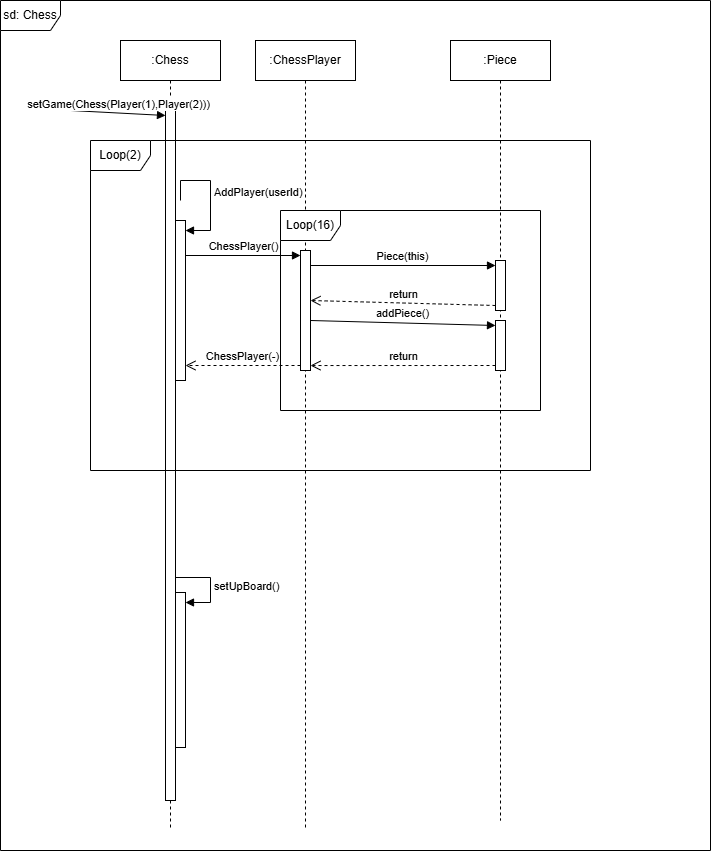

The diagram above was exported from draw.io. Its source (the exported page's mxGraphModel, read from the mxfile embedded in the PNG):
<mxGraphModel dx="2564" dy="1134" grid="1" gridSize="10" guides="1" tooltips="1" connect="1" arrows="1" fold="1" page="1" pageScale="1" pageWidth="850" pageHeight="1100" math="0" shadow="0">
  <root>
    <mxCell id="0" />
    <mxCell id="1" parent="0" />
    <mxCell id="Q8-pIvfDHU9byuOBVT9n-1" value="sd: Chess" style="shape=umlFrame;whiteSpace=wrap;html=1;pointerEvents=0;" vertex="1" parent="1">
      <mxGeometry x="70" y="40" width="710" height="850" as="geometry" />
    </mxCell>
    <mxCell id="Q8-pIvfDHU9byuOBVT9n-2" value=":Chess" style="shape=umlLifeline;perimeter=lifelinePerimeter;whiteSpace=wrap;html=1;container=1;dropTarget=0;collapsible=0;recursiveResize=0;outlineConnect=0;portConstraint=eastwest;newEdgeStyle={&quot;curved&quot;:0,&quot;rounded&quot;:0};" vertex="1" parent="1">
      <mxGeometry x="190" y="80" width="100" height="790" as="geometry" />
    </mxCell>
    <mxCell id="Q8-pIvfDHU9byuOBVT9n-18" value="" style="html=1;points=[[0,0,0,0,5],[0,1,0,0,-5],[1,0,0,0,5],[1,1,0,0,-5]];perimeter=orthogonalPerimeter;outlineConnect=0;targetShapes=umlLifeline;portConstraint=eastwest;newEdgeStyle={&quot;curved&quot;:0,&quot;rounded&quot;:0};" vertex="1" parent="Q8-pIvfDHU9byuOBVT9n-2">
      <mxGeometry x="55" y="180" width="10" height="160" as="geometry" />
    </mxCell>
    <mxCell id="Q8-pIvfDHU9byuOBVT9n-19" value="AddPlayer(userId)" style="html=1;align=left;spacingLeft=2;endArrow=block;rounded=0;edgeStyle=orthogonalEdgeStyle;curved=0;rounded=0;" edge="1" target="Q8-pIvfDHU9byuOBVT9n-18" parent="Q8-pIvfDHU9byuOBVT9n-2">
      <mxGeometry relative="1" as="geometry">
        <mxPoint x="60" y="160" as="sourcePoint" />
        <Array as="points">
          <mxPoint x="60" y="140" />
          <mxPoint x="90" y="140" />
          <mxPoint x="90" y="190" />
        </Array>
      </mxGeometry>
    </mxCell>
    <mxCell id="Q8-pIvfDHU9byuOBVT9n-11" value="setUpBoard()" style="html=1;align=left;spacingLeft=2;endArrow=block;rounded=0;edgeStyle=orthogonalEdgeStyle;curved=0;rounded=0;exitX=1;exitY=0;exitDx=0;exitDy=5;exitPerimeter=0;" edge="1" target="Q8-pIvfDHU9byuOBVT9n-10" parent="Q8-pIvfDHU9byuOBVT9n-2">
      <mxGeometry x="0.0118" relative="1" as="geometry">
        <mxPoint x="55" y="537" as="sourcePoint" />
        <Array as="points">
          <mxPoint x="90" y="537" />
          <mxPoint x="90" y="562" />
        </Array>
        <mxPoint as="offset" />
      </mxGeometry>
    </mxCell>
    <mxCell id="Q8-pIvfDHU9byuOBVT9n-10" value="" style="html=1;points=[[0,0,0,0,5],[0,1,0,0,-5],[1,0,0,0,5],[1,1,0,0,-5]];perimeter=orthogonalPerimeter;outlineConnect=0;targetShapes=umlLifeline;portConstraint=eastwest;newEdgeStyle={&quot;curved&quot;:0,&quot;rounded&quot;:0};" vertex="1" parent="Q8-pIvfDHU9byuOBVT9n-2">
      <mxGeometry x="55" y="552" width="10" height="155" as="geometry" />
    </mxCell>
    <mxCell id="Q8-pIvfDHU9byuOBVT9n-3" value=":ChessPlayer" style="shape=umlLifeline;perimeter=lifelinePerimeter;whiteSpace=wrap;html=1;container=1;dropTarget=0;collapsible=0;recursiveResize=0;outlineConnect=0;portConstraint=eastwest;newEdgeStyle={&quot;curved&quot;:0,&quot;rounded&quot;:0};" vertex="1" parent="1">
      <mxGeometry x="325" y="80" width="100" height="790" as="geometry" />
    </mxCell>
    <mxCell id="Q8-pIvfDHU9byuOBVT9n-25" value="" style="html=1;points=[[0,0,0,0,5],[0,1,0,0,-5],[1,0,0,0,5],[1,1,0,0,-5]];perimeter=orthogonalPerimeter;outlineConnect=0;targetShapes=umlLifeline;portConstraint=eastwest;newEdgeStyle={&quot;curved&quot;:0,&quot;rounded&quot;:0};" vertex="1" parent="Q8-pIvfDHU9byuOBVT9n-3">
      <mxGeometry x="45" y="210" width="10" height="120" as="geometry" />
    </mxCell>
    <mxCell id="Q8-pIvfDHU9byuOBVT9n-5" value=":Piece" style="shape=umlLifeline;perimeter=lifelinePerimeter;whiteSpace=wrap;html=1;container=1;dropTarget=0;collapsible=0;recursiveResize=0;outlineConnect=0;portConstraint=eastwest;newEdgeStyle={&quot;curved&quot;:0,&quot;rounded&quot;:0};" vertex="1" parent="1">
      <mxGeometry x="520" y="80" width="100" height="780" as="geometry" />
    </mxCell>
    <mxCell id="Q8-pIvfDHU9byuOBVT9n-64" value="" style="html=1;points=[[0,0,0,0,5],[0,1,0,0,-5],[1,0,0,0,5],[1,1,0,0,-5]];perimeter=orthogonalPerimeter;outlineConnect=0;targetShapes=umlLifeline;portConstraint=eastwest;newEdgeStyle={&quot;curved&quot;:0,&quot;rounded&quot;:0};" vertex="1" parent="Q8-pIvfDHU9byuOBVT9n-5">
      <mxGeometry x="45" y="220" width="10" height="50" as="geometry" />
    </mxCell>
    <mxCell id="Q8-pIvfDHU9byuOBVT9n-7" value="" style="html=1;points=[[0,0,0,0,5],[0,1,0,0,-5],[1,0,0,0,5],[1,1,0,0,-5]];perimeter=orthogonalPerimeter;outlineConnect=0;targetShapes=umlLifeline;portConstraint=eastwest;newEdgeStyle={&quot;curved&quot;:0,&quot;rounded&quot;:0};" vertex="1" parent="1">
      <mxGeometry x="235" y="150" width="10" height="690" as="geometry" />
    </mxCell>
    <mxCell id="Q8-pIvfDHU9byuOBVT9n-8" value="setGame(Chess(Player(1),Player(2)))" style="html=1;verticalAlign=bottom;endArrow=block;curved=0;rounded=0;entryX=0;entryY=0;entryDx=0;entryDy=5;entryPerimeter=0;" edge="1" target="Q8-pIvfDHU9byuOBVT9n-7" parent="1">
      <mxGeometry x="-0.0039" relative="1" as="geometry">
        <mxPoint x="140" y="150" as="sourcePoint" />
        <mxPoint x="235" y="159" as="targetPoint" />
        <mxPoint as="offset" />
      </mxGeometry>
    </mxCell>
    <mxCell id="Q8-pIvfDHU9byuOBVT9n-9" value="ChessPlayer(-)" style="html=1;verticalAlign=bottom;endArrow=open;dashed=1;endSize=8;curved=0;rounded=0;exitX=0;exitY=1;exitDx=0;exitDy=-5;exitPerimeter=0;" edge="1" source="Q8-pIvfDHU9byuOBVT9n-25" parent="1" target="Q8-pIvfDHU9byuOBVT9n-18">
      <mxGeometry relative="1" as="geometry">
        <mxPoint x="138.76" y="553.0799999999999" as="targetPoint" />
        <mxPoint x="399" y="325" as="sourcePoint" />
      </mxGeometry>
    </mxCell>
    <mxCell id="Q8-pIvfDHU9byuOBVT9n-26" value="ChessPlayer()" style="html=1;verticalAlign=bottom;endArrow=block;curved=0;rounded=0;entryX=0;entryY=0;entryDx=0;entryDy=5;entryPerimeter=0;" edge="1" parent="1" source="Q8-pIvfDHU9byuOBVT9n-18" target="Q8-pIvfDHU9byuOBVT9n-25">
      <mxGeometry x="-0.0039" relative="1" as="geometry">
        <mxPoint x="158.71428571428555" y="162" as="sourcePoint" />
        <mxPoint x="245" y="165" as="targetPoint" />
        <mxPoint as="offset" />
      </mxGeometry>
    </mxCell>
    <mxCell id="Q8-pIvfDHU9byuOBVT9n-59" value="Loop(16)&lt;span style=&quot;color: rgba(0, 0, 0, 0); font-family: monospace; font-size: 0px; text-align: start; text-wrap-mode: nowrap;&quot;&gt;%3CmxGraphModel%3E%3Croot%3E%3CmxCell%20id%3D%220%22%2F%3E%3CmxCell%20id%3D%221%22%20parent%3D%220%22%2F%3E%3CmxCell%20id%3D%222%22%20value%3D%22return%22%20style%3D%22html%3D1%3BverticalAlign%3Dbottom%3BendArrow%3Dopen%3Bdashed%3D1%3BendSize%3D8%3Bcurved%3D0%3Brounded%3D0%3BexitX%3D0%3BexitY%3D1%3BexitDx%3D0%3BexitDy%3D-5%3BentryX%3D0.007%3BentryY%3D0.929%3BentryDx%3D0%3BentryDy%3D0%3BentryPerimeter%3D0%3B%22%20edge%3D%221%22%20parent%3D%221%22%3E%3CmxGeometry%20x%3D%22-0.0002%22%20relative%3D%221%22%20as%3D%22geometry%22%3E%3CmxPoint%20x%3D%22125%22%20y%3D%22553%22%20as%3D%22targetPoint%22%2F%3E%3CmxPoint%20x%3D%22235%22%20y%3D%22555%22%20as%3D%22sourcePoint%22%2F%3E%3CmxPoint%20as%3D%22offset%22%2F%3E%3C%2FmxGeometry%3E%3C%2FmxCell%3E%3C%2Froot%3E%3C%2FmxGraphModel%3E()()&lt;/span&gt;" style="shape=umlFrame;whiteSpace=wrap;html=1;pointerEvents=0;" vertex="1" parent="1">
      <mxGeometry x="350" y="250" width="260" height="200" as="geometry" />
    </mxCell>
    <mxCell id="Q8-pIvfDHU9byuOBVT9n-61" value="" style="html=1;points=[[0,0,0,0,5],[0,1,0,0,-5],[1,0,0,0,5],[1,1,0,0,-5]];perimeter=orthogonalPerimeter;outlineConnect=0;targetShapes=umlLifeline;portConstraint=eastwest;newEdgeStyle={&quot;curved&quot;:0,&quot;rounded&quot;:0};" vertex="1" parent="1">
      <mxGeometry x="565" y="360" width="10" height="50" as="geometry" />
    </mxCell>
    <mxCell id="Q8-pIvfDHU9byuOBVT9n-62" value="addPiece()" style="html=1;verticalAlign=bottom;endArrow=block;curved=0;rounded=0;entryX=0;entryY=0;entryDx=0;entryDy=5;exitX=1;exitY=0;exitDx=0;exitDy=5;exitPerimeter=0;" edge="1" target="Q8-pIvfDHU9byuOBVT9n-61" parent="1">
      <mxGeometry relative="1" as="geometry">
        <mxPoint x="380" y="360" as="sourcePoint" />
      </mxGeometry>
    </mxCell>
    <mxCell id="Q8-pIvfDHU9byuOBVT9n-63" value="return" style="html=1;verticalAlign=bottom;endArrow=open;dashed=1;endSize=8;curved=0;rounded=0;exitX=0;exitY=1;exitDx=0;exitDy=-5;entryX=1;entryY=0.417;entryDx=0;entryDy=0;entryPerimeter=0;" edge="1" source="Q8-pIvfDHU9byuOBVT9n-61" parent="1">
      <mxGeometry relative="1" as="geometry">
        <mxPoint x="380" y="405.03999999999996" as="targetPoint" />
      </mxGeometry>
    </mxCell>
    <mxCell id="Q8-pIvfDHU9byuOBVT9n-65" value="Piece(this)" style="html=1;verticalAlign=bottom;endArrow=block;curved=0;rounded=0;entryX=0;entryY=0;entryDx=0;entryDy=5;exitX=1;exitY=0;exitDx=0;exitDy=5;exitPerimeter=0;" edge="1" parent="1" target="Q8-pIvfDHU9byuOBVT9n-64">
      <mxGeometry relative="1" as="geometry">
        <mxPoint x="380" y="305" as="sourcePoint" />
      </mxGeometry>
    </mxCell>
    <mxCell id="Q8-pIvfDHU9byuOBVT9n-66" value="return" style="html=1;verticalAlign=bottom;endArrow=open;dashed=1;endSize=8;curved=0;rounded=0;exitX=0;exitY=1;exitDx=0;exitDy=-5;" edge="1" parent="1" source="Q8-pIvfDHU9byuOBVT9n-64">
      <mxGeometry relative="1" as="geometry">
        <mxPoint x="380" y="340" as="targetPoint" />
      </mxGeometry>
    </mxCell>
    <mxCell id="Q8-pIvfDHU9byuOBVT9n-67" value="Loop(2)" style="shape=umlFrame;whiteSpace=wrap;html=1;pointerEvents=0;" vertex="1" parent="1">
      <mxGeometry x="160" y="180" width="500" height="330" as="geometry" />
    </mxCell>
  </root>
</mxGraphModel>